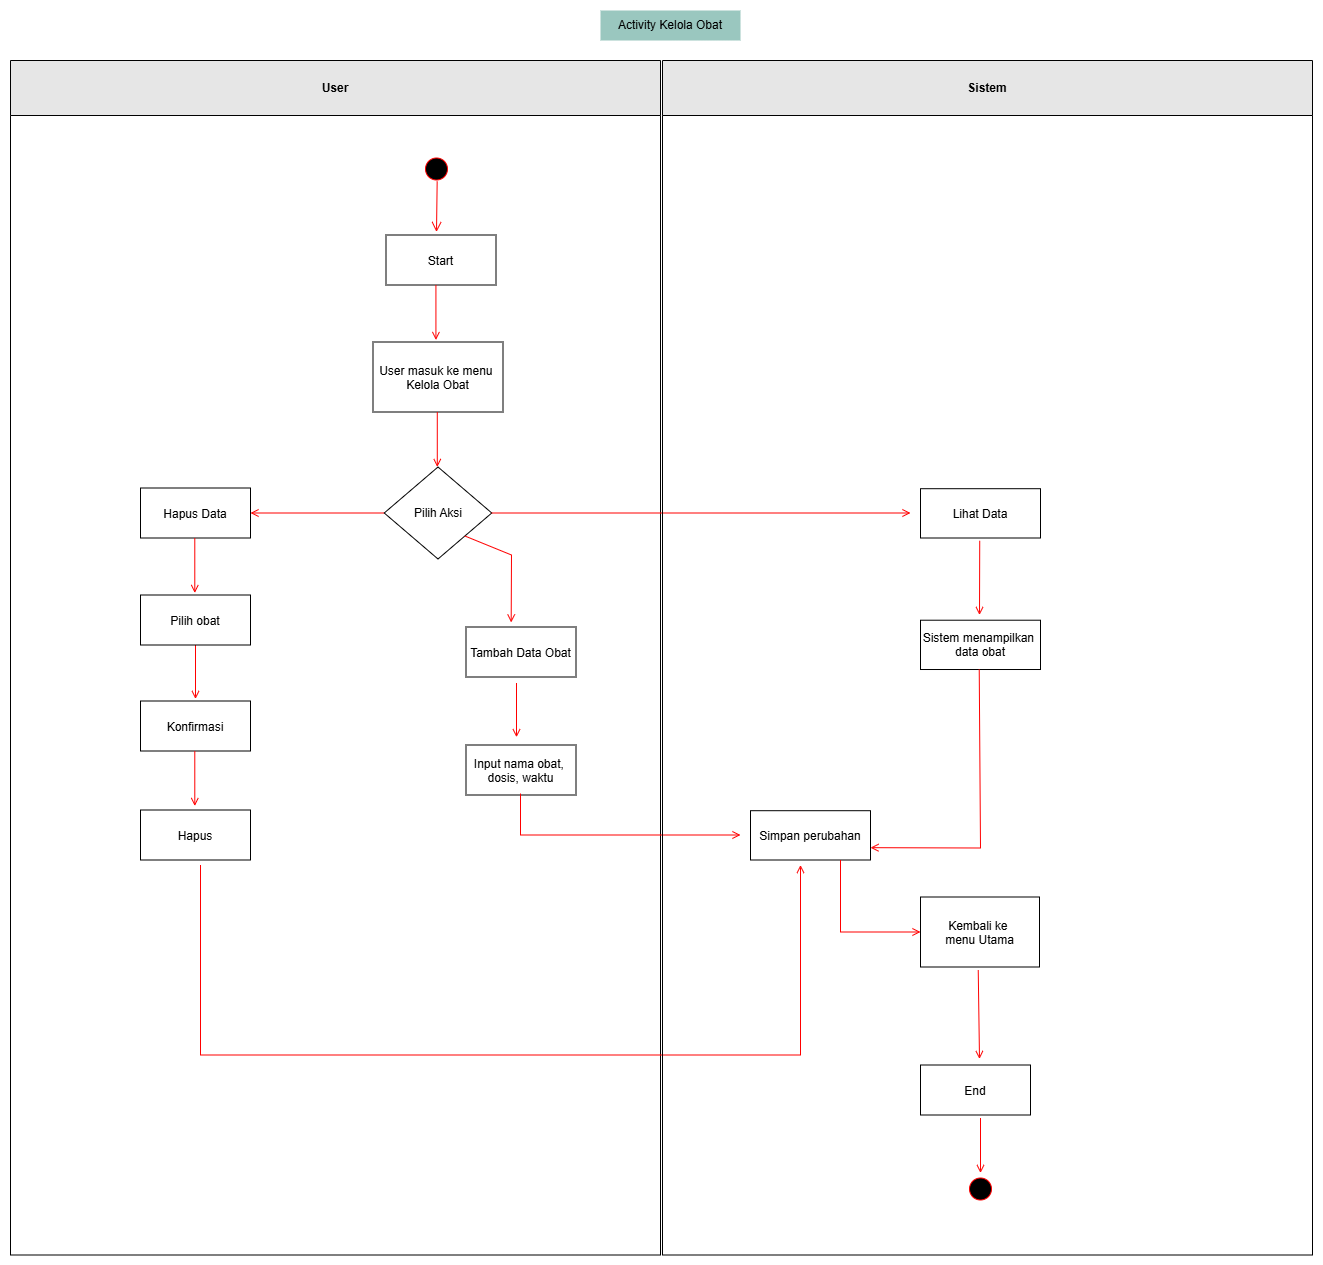

The diagram above was exported from draw.io. Its source (the exported page's mxGraphModel, read from the mxfile embedded in the PNG):
<mxGraphModel dx="4244" dy="2672" grid="1" gridSize="10" guides="1" tooltips="1" connect="1" arrows="1" fold="1" page="1" pageScale="1" pageWidth="827" pageHeight="1169" math="0" shadow="0">
  <root>
    <mxCell id="0" />
    <mxCell id="1" parent="0" />
    <mxCell id="2" connectable="0" parent="1" style="group" value="" vertex="1">
      <mxGeometry height="1244.5" width="1302" x="-110" y="1410" as="geometry" />
    </mxCell>
    <mxCell id="3" parent="2" style="swimlane;whiteSpace=wrap;movable=1;resizable=1;rotatable=1;deletable=1;editable=1;locked=0;connectable=1;container=0;startSize=55;fillColor=#E6E6E6;" value="User" vertex="1">
      <mxGeometry height="1194.5" width="650" y="50" as="geometry" />
    </mxCell>
    <mxCell id="4" parent="2" style="ellipse;shape=startState;fillColor=#000000;strokeColor=#ff0000;container=0;" value="" vertex="1">
      <mxGeometry height="30" width="30" x="411" y="143.5" as="geometry" />
    </mxCell>
    <mxCell id="5" edge="1" parent="2" style="edgeStyle=elbowEdgeStyle;elbow=horizontal;verticalAlign=bottom;endArrow=open;endSize=8;strokeColor=#FF0000;endFill=1;rounded=0" value="">
      <mxGeometry x="1250" y="400" as="geometry">
        <mxPoint x="426.66666666666697" y="170.7556031868953" as="sourcePoint" />
        <mxPoint x="427" y="221.5" as="targetPoint" />
      </mxGeometry>
    </mxCell>
    <mxCell id="6" edge="1" parent="2" style="endArrow=open;strokeColor=#FF0000;endFill=1;rounded=0" value="">
      <mxGeometry relative="1" as="geometry">
        <mxPoint x="185" y="633.5" as="sourcePoint" />
        <mxPoint x="185" y="688.5" as="targetPoint" />
      </mxGeometry>
    </mxCell>
    <mxCell id="7" edge="1" parent="2" style="endArrow=open;strokeColor=#FF0000;endFill=1;rounded=0" value="">
      <mxGeometry relative="1" as="geometry">
        <Array as="points">
          <mxPoint x="190" y="1044.5" />
          <mxPoint x="790" y="1044.5" />
        </Array>
        <mxPoint x="190" y="854.5" as="sourcePoint" />
        <mxPoint x="790" y="854.5" as="targetPoint" />
      </mxGeometry>
    </mxCell>
    <mxCell id="8" parent="2" style="container=0;" value="Start" vertex="1">
      <mxGeometry height="50" width="110" x="375.5" y="224.5" as="geometry" />
    </mxCell>
    <mxCell id="9" edge="1" parent="2" style="endArrow=open;strokeColor=#FF0000;endFill=1;rounded=0" value="">
      <mxGeometry relative="1" as="geometry">
        <mxPoint x="425.4200000000001" y="274.5" as="sourcePoint" />
        <mxPoint x="425.4200000000001" y="329.5" as="targetPoint" />
      </mxGeometry>
    </mxCell>
    <mxCell id="10" parent="2" style="container=0;" value="User masuk ke menu &#10;Kelola Obat" vertex="1">
      <mxGeometry height="70" width="130" x="362.5" y="331.5" as="geometry" />
    </mxCell>
    <mxCell id="11" parent="2" style="rhombus;whiteSpace=wrap;html=1;container=0;" value="Pilih Aksi" vertex="1">
      <mxGeometry height="92" width="107.5" x="373.75" y="456.5" as="geometry" />
    </mxCell>
    <mxCell id="12" edge="1" parent="2" style="endArrow=open;strokeColor=#FF0000;endFill=1;rounded=0" value="">
      <mxGeometry relative="1" as="geometry">
        <mxPoint x="426.78999999999996" y="401.5" as="sourcePoint" />
        <mxPoint x="426.78999999999996" y="456.5" as="targetPoint" />
      </mxGeometry>
    </mxCell>
    <mxCell id="13" edge="1" parent="2" source="11" style="endArrow=open;strokeColor=#FF0000;endFill=1;rounded=0;exitX=1;exitY=0.5;exitDx=0;exitDy=0;" value="">
      <mxGeometry relative="1" as="geometry">
        <mxPoint x="550" y="493.5" as="sourcePoint" />
        <mxPoint x="900" y="502.5" as="targetPoint" />
      </mxGeometry>
    </mxCell>
    <mxCell id="14" parent="2" style="container=0;" value="Tambah Data Obat" vertex="1">
      <mxGeometry height="50" width="110" x="455.5" y="616.5" as="geometry" />
    </mxCell>
    <mxCell id="15" parent="2" style="container=0;" value="Input nama obat, &#10;dosis, waktu" vertex="1">
      <mxGeometry height="50" width="110" x="455.5" y="734.5" as="geometry" />
    </mxCell>
    <mxCell id="16" edge="1" parent="2" style="endArrow=open;strokeColor=#FF0000;endFill=1;rounded=0" value="">
      <mxGeometry relative="1" as="geometry">
        <mxPoint x="373" y="502.5" as="sourcePoint" />
        <mxPoint x="240" y="502.5" as="targetPoint" />
      </mxGeometry>
    </mxCell>
    <mxCell id="17" parent="2" style="container=0;" value=" Hapus Data" vertex="1">
      <mxGeometry height="50" width="110" x="130" y="477.5" as="geometry" />
    </mxCell>
    <mxCell id="18" edge="1" parent="2" style="endArrow=open;strokeColor=#FF0000;endFill=1;rounded=0" value="">
      <mxGeometry relative="1" as="geometry">
        <mxPoint x="184.28999999999996" y="527.5" as="sourcePoint" />
        <mxPoint x="184.28999999999996" y="582.5" as="targetPoint" />
      </mxGeometry>
    </mxCell>
    <mxCell id="19" parent="2" style="container=0;" value="Pilih obat" vertex="1">
      <mxGeometry height="50" width="110" x="130" y="584.5" as="geometry" />
    </mxCell>
    <mxCell id="20" parent="2" style="container=0;" value="Konfirmasi" vertex="1">
      <mxGeometry height="50" width="110" x="130" y="690.5" as="geometry" />
    </mxCell>
    <mxCell id="21" edge="1" parent="2" style="endArrow=open;strokeColor=#FF0000;endFill=1;rounded=0" value="">
      <mxGeometry relative="1" as="geometry">
        <mxPoint x="184.28999999999996" y="740.5" as="sourcePoint" />
        <mxPoint x="184.28999999999996" y="795.5" as="targetPoint" />
      </mxGeometry>
    </mxCell>
    <mxCell id="22" parent="2" style="container=0;" value="Hapus" vertex="1">
      <mxGeometry height="50" width="110" x="130" y="799.5" as="geometry" />
    </mxCell>
    <mxCell id="23" parent="2" style="container=0;" value="Simpan perubahan" vertex="1">
      <mxGeometry height="49.29577464788733" width="120" x="740" y="800.2042253521126" as="geometry" />
    </mxCell>
    <mxCell id="24" edge="1" parent="2" source="11" style="endArrow=open;strokeColor=#FF0000;endFill=1;rounded=0;exitX=1;exitY=1;exitDx=0;exitDy=0;entryX=0.414;entryY=-0.051;entryDx=0;entryDy=0;entryPerimeter=0;" value="">
      <mxGeometry relative="1" as="geometry">
        <Array as="points">
          <mxPoint x="501" y="544.5" />
        </Array>
        <mxPoint x="522" y="574.5" as="sourcePoint" />
        <mxPoint x="500.6800000000003" y="611.9859154929577" as="targetPoint" />
      </mxGeometry>
    </mxCell>
    <mxCell id="25" parent="2" style="container=0;" value="Sistem menampilkan &#10;data obat" vertex="1">
      <mxGeometry height="49.29577464788733" width="120" x="910" y="609.71" as="geometry" />
    </mxCell>
    <mxCell id="26" parent="2" style="container=0;" value="Lihat Data" vertex="1">
      <mxGeometry height="49.29577464788733" width="120" x="910" y="478.20000000000005" as="geometry" />
    </mxCell>
    <mxCell id="27" parent="2" style="container=0;" value="End" vertex="1">
      <mxGeometry height="50" width="110" x="910" y="1054.5" as="geometry" />
    </mxCell>
    <mxCell id="28" parent="2" style="ellipse;shape=startState;fillColor=#000000;strokeColor=#ff0000;container=0;" value="" vertex="1">
      <mxGeometry height="30" width="30" x="955" y="1163.5" as="geometry" />
    </mxCell>
    <mxCell id="29" edge="1" parent="2" style="endArrow=open;strokeColor=#FF0000;endFill=1;rounded=0" value="">
      <mxGeometry relative="1" as="geometry">
        <mxPoint x="970" y="1107.5" as="sourcePoint" />
        <mxPoint x="970" y="1162.5" as="targetPoint" />
      </mxGeometry>
    </mxCell>
    <mxCell id="30" parent="2" style="container=0;" value="Kembali ke &#10;menu Utama" vertex="1">
      <mxGeometry height="70" width="119" x="910" y="886.5" as="geometry" />
    </mxCell>
    <mxCell id="31" edge="1" parent="2" style="endArrow=open;strokeColor=#FF0000;endFill=1;rounded=0" value="">
      <mxGeometry relative="1" as="geometry">
        <mxPoint x="967.73" y="959.5" as="sourcePoint" />
        <mxPoint x="969" y="1048.5" as="targetPoint" />
      </mxGeometry>
    </mxCell>
    <mxCell id="32" edge="1" parent="2" style="endArrow=open;strokeColor=#FF0000;endFill=1;rounded=0" value="">
      <mxGeometry relative="1" as="geometry">
        <mxPoint x="506" y="672.5" as="sourcePoint" />
        <mxPoint x="506" y="726.7253521126763" as="targetPoint" />
      </mxGeometry>
    </mxCell>
    <mxCell id="33" edge="1" parent="2" style="endArrow=open;strokeColor=#FF0000;endFill=1;rounded=0" value="">
      <mxGeometry relative="1" as="geometry">
        <mxPoint x="969.23" y="530.27" as="sourcePoint" />
        <mxPoint x="969" y="604.5" as="targetPoint" />
      </mxGeometry>
    </mxCell>
    <mxCell id="34" edge="1" parent="2" style="endArrow=open;strokeColor=#FF0000;endFill=1;rounded=0;entryX=1;entryY=0.75;entryDx=0;entryDy=0;" target="23" value="">
      <mxGeometry relative="1" as="geometry">
        <Array as="points">
          <mxPoint x="970" y="837.5" />
        </Array>
        <mxPoint x="968.73" y="659.0100000000002" as="sourcePoint" />
        <mxPoint x="970" y="844.5" as="targetPoint" />
      </mxGeometry>
    </mxCell>
    <mxCell id="35" edge="1" parent="2" style="endArrow=open;strokeColor=#FF0000;endFill=1;rounded=0;" value="">
      <mxGeometry relative="1" as="geometry">
        <Array as="points">
          <mxPoint x="510" y="824.5" />
        </Array>
        <mxPoint x="510" y="783" as="sourcePoint" />
        <mxPoint x="730" y="824.5" as="targetPoint" />
      </mxGeometry>
    </mxCell>
    <mxCell id="36" edge="1" parent="2" style="endArrow=open;strokeColor=#FF0000;endFill=1;rounded=0;entryX=0;entryY=0.5;entryDx=0;entryDy=0;" target="30" value="">
      <mxGeometry relative="1" as="geometry">
        <Array as="points">
          <mxPoint x="830" y="921.5" />
        </Array>
        <mxPoint x="830" y="849.5" as="sourcePoint" />
        <mxPoint x="831.27" y="938.5" as="targetPoint" />
      </mxGeometry>
    </mxCell>
    <mxCell id="37" parent="2" style="swimlane;whiteSpace=wrap;movable=1;resizable=1;rotatable=1;deletable=1;editable=1;locked=0;connectable=1;container=0;startSize=55;fillColor=#E6E6E6;" value="Sistem" vertex="1">
      <mxGeometry height="1194.5" width="650" x="652" y="50" as="geometry" />
    </mxCell>
    <mxCell id="38" parent="2" style="text;html=1;whiteSpace=wrap;strokeColor=none;fillColor=#9AC7BF;align=center;verticalAlign=middle;rounded=0;" value="Activity Kelola Obat" vertex="1">
      <mxGeometry height="30" width="140" x="590" as="geometry" />
    </mxCell>
  </root>
</mxGraphModel>